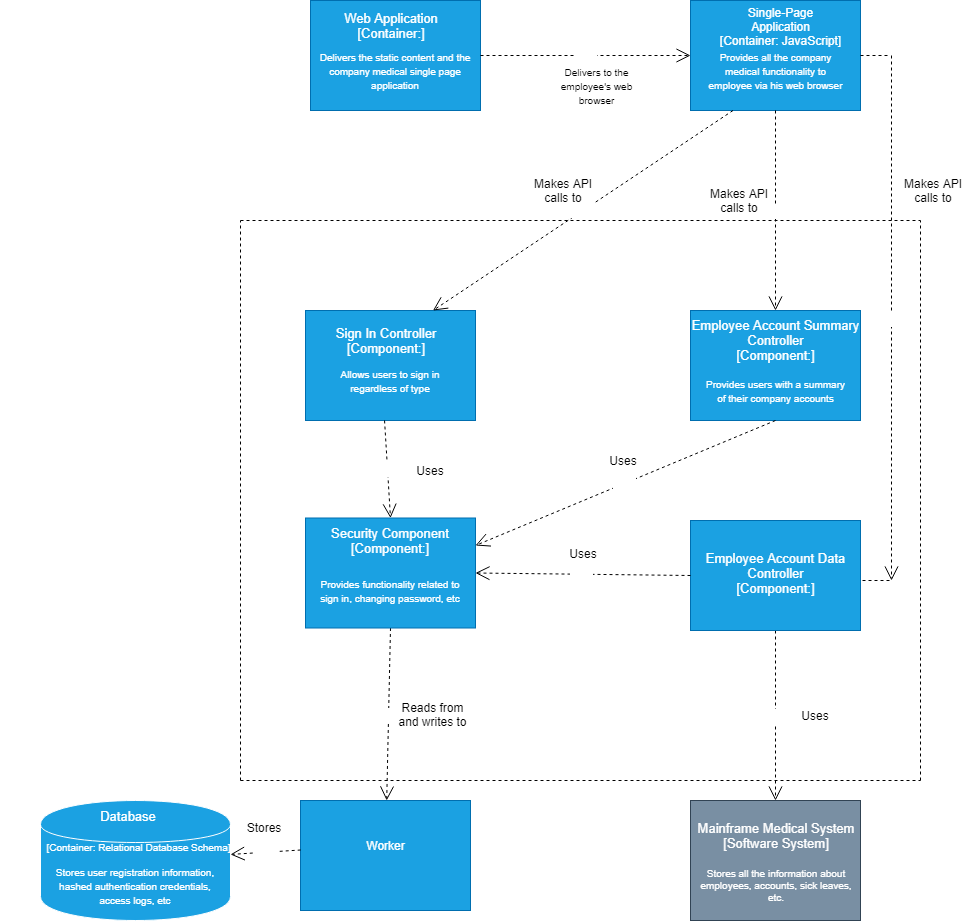

The diagram above was exported from draw.io. Its source (the exported page's mxGraphModel, read from the mxfile embedded in the PNG):
<mxGraphModel dx="2543" dy="942" grid="1" gridSize="10" guides="1" tooltips="1" connect="1" arrows="1" fold="1" page="1" pageScale="1" pageWidth="850" pageHeight="1100" math="0" shadow="0">
  <root>
    <mxCell id="HL2cK0d6g7ABv9OWsh5L-0" />
    <mxCell id="HL2cK0d6g7ABv9OWsh5L-1" parent="HL2cK0d6g7ABv9OWsh5L-0" />
    <mxCell id="HL2cK0d6g7ABv9OWsh5L-3" value="" style="rounded=0;whiteSpace=wrap;html=1;fillColor=#1ba1e2;strokeColor=#006EAF;fontColor=#ffffff;" parent="HL2cK0d6g7ABv9OWsh5L-1" vertex="1">
      <mxGeometry x="330" y="330" width="170" height="110" as="geometry" />
    </mxCell>
    <mxCell id="HL2cK0d6g7ABv9OWsh5L-4" value="" style="rounded=0;whiteSpace=wrap;html=1;fillColor=#798FA3;strokeColor=#314354;fontColor=#ffffff;" parent="HL2cK0d6g7ABv9OWsh5L-1" vertex="1">
      <mxGeometry x="330" y="820" width="170" height="120" as="geometry" />
    </mxCell>
    <mxCell id="HL2cK0d6g7ABv9OWsh5L-8" value="Mainframe Medical System&lt;br&gt;[Software System]" style="text;html=1;strokeColor=none;fillColor=none;align=center;verticalAlign=middle;whiteSpace=wrap;rounded=0;shadow=0;fontSize=13;fontColor=#FFFFFF;" parent="HL2cK0d6g7ABv9OWsh5L-1" vertex="1">
      <mxGeometry x="330" y="835" width="170" height="40" as="geometry" />
    </mxCell>
    <mxCell id="HL2cK0d6g7ABv9OWsh5L-9" value="Stores all the information about employees, accounts, sick leaves, etc." style="text;html=1;strokeColor=none;fillColor=none;align=center;verticalAlign=middle;whiteSpace=wrap;rounded=0;shadow=0;fontSize=10;fontColor=#FFFFFF;" parent="HL2cK0d6g7ABv9OWsh5L-1" vertex="1">
      <mxGeometry x="335.5" y="880" width="160" height="50" as="geometry" />
    </mxCell>
    <mxCell id="HL2cK0d6g7ABv9OWsh5L-17" value="" style="rounded=0;whiteSpace=wrap;html=1;fillColor=#1ba1e2;strokeColor=#006EAF;fontColor=#ffffff;" parent="HL2cK0d6g7ABv9OWsh5L-1" vertex="1">
      <mxGeometry x="-60" y="820" width="170" height="110" as="geometry" />
    </mxCell>
    <mxCell id="HL2cK0d6g7ABv9OWsh5L-18" value="" style="rounded=0;whiteSpace=wrap;html=1;fillColor=#1ba1e2;strokeColor=#006EAF;fontColor=#ffffff;" parent="HL2cK0d6g7ABv9OWsh5L-1" vertex="1">
      <mxGeometry x="330" y="20" width="170" height="110" as="geometry" />
    </mxCell>
    <mxCell id="HL2cK0d6g7ABv9OWsh5L-19" value="" style="rounded=0;whiteSpace=wrap;html=1;fillColor=#1ba1e2;strokeColor=#006EAF;fontColor=#ffffff;" parent="HL2cK0d6g7ABv9OWsh5L-1" vertex="1">
      <mxGeometry x="-50" y="20" width="170" height="110" as="geometry" />
    </mxCell>
    <mxCell id="HL2cK0d6g7ABv9OWsh5L-20" value="" style="shape=cylinder;whiteSpace=wrap;html=1;boundedLbl=1;backgroundOutline=1;strokeColor=#FFFFFF;fillColor=#1BA1E2;" parent="HL2cK0d6g7ABv9OWsh5L-1" vertex="1">
      <mxGeometry x="-320" y="820" width="190" height="120" as="geometry" />
    </mxCell>
    <mxCell id="HL2cK0d6g7ABv9OWsh5L-21" value="&lt;font color=&quot;#ffffff&quot; style=&quot;font-size: 13px&quot;&gt;Web Application&lt;br&gt;[Container:]&lt;/font&gt;" style="text;html=1;strokeColor=none;fillColor=none;align=center;verticalAlign=middle;whiteSpace=wrap;rounded=0;" parent="HL2cK0d6g7ABv9OWsh5L-1" vertex="1">
      <mxGeometry x="-50" y="30" width="160" height="30" as="geometry" />
    </mxCell>
    <mxCell id="HL2cK0d6g7ABv9OWsh5L-22" value="&lt;span style=&quot;font-size: 13px&quot;&gt;&lt;font color=&quot;#ffffff&quot;&gt;Database&lt;/font&gt;&lt;/span&gt;" style="text;html=1;strokeColor=none;fillColor=none;align=center;verticalAlign=middle;whiteSpace=wrap;rounded=0;" parent="HL2cK0d6g7ABv9OWsh5L-1" vertex="1">
      <mxGeometry x="-360" y="820" width="255" height="30" as="geometry" />
    </mxCell>
    <mxCell id="HL2cK0d6g7ABv9OWsh5L-23" value="&lt;font color=&quot;#ffffff&quot;&gt;Worker&lt;/font&gt;" style="text;html=1;strokeColor=none;fillColor=none;align=center;verticalAlign=middle;whiteSpace=wrap;rounded=0;" parent="HL2cK0d6g7ABv9OWsh5L-1" vertex="1">
      <mxGeometry x="-4.5" y="855" width="59" height="20" as="geometry" />
    </mxCell>
    <mxCell id="HL2cK0d6g7ABv9OWsh5L-25" value="&lt;font color=&quot;#ffffff&quot;&gt;Single-Page Application&lt;br&gt;[Container: JavaScript]&lt;/font&gt;" style="text;html=1;strokeColor=none;fillColor=none;align=center;verticalAlign=middle;whiteSpace=wrap;rounded=0;" parent="HL2cK0d6g7ABv9OWsh5L-1" vertex="1">
      <mxGeometry x="345.5" y="30" width="150" height="20" as="geometry" />
    </mxCell>
    <mxCell id="HL2cK0d6g7ABv9OWsh5L-26" value="&lt;font color=&quot;#ffffff&quot; style=&quot;font-size: 10px&quot;&gt;&lt;br&gt;&lt;span&gt;[Container: Relational Database Schema]&lt;/span&gt;&lt;/font&gt;" style="text;html=1;strokeColor=none;fillColor=none;align=center;verticalAlign=middle;whiteSpace=wrap;rounded=0;" parent="HL2cK0d6g7ABv9OWsh5L-1" vertex="1">
      <mxGeometry x="-320" y="846.5" width="195" height="25" as="geometry" />
    </mxCell>
    <mxCell id="HL2cK0d6g7ABv9OWsh5L-27" value="" style="endArrow=none;dashed=1;html=1;" parent="HL2cK0d6g7ABv9OWsh5L-1" edge="1">
      <mxGeometry width="50" height="50" relative="1" as="geometry">
        <mxPoint x="-120" y="800" as="sourcePoint" />
        <mxPoint x="-120" y="240" as="targetPoint" />
      </mxGeometry>
    </mxCell>
    <mxCell id="HL2cK0d6g7ABv9OWsh5L-28" value="" style="endArrow=none;dashed=1;html=1;" parent="HL2cK0d6g7ABv9OWsh5L-1" edge="1">
      <mxGeometry width="50" height="50" relative="1" as="geometry">
        <mxPoint x="-120" y="800" as="sourcePoint" />
        <mxPoint x="560" y="800" as="targetPoint" />
      </mxGeometry>
    </mxCell>
    <mxCell id="HL2cK0d6g7ABv9OWsh5L-29" value="" style="endArrow=none;dashed=1;html=1;" parent="HL2cK0d6g7ABv9OWsh5L-1" edge="1">
      <mxGeometry width="50" height="50" relative="1" as="geometry">
        <mxPoint x="560" y="800" as="sourcePoint" />
        <mxPoint x="560" y="240" as="targetPoint" />
      </mxGeometry>
    </mxCell>
    <mxCell id="HL2cK0d6g7ABv9OWsh5L-30" value="" style="endArrow=none;dashed=1;html=1;" parent="HL2cK0d6g7ABv9OWsh5L-1" edge="1">
      <mxGeometry width="50" height="50" relative="1" as="geometry">
        <mxPoint x="-120" y="240" as="sourcePoint" />
        <mxPoint x="560" y="240" as="targetPoint" />
      </mxGeometry>
    </mxCell>
    <mxCell id="HL2cK0d6g7ABv9OWsh5L-33" value="Use" style="endArrow=open;endSize=12;dashed=1;html=1;fontSize=13;fontColor=#FFFFFF;entryX=0;entryY=0.5;entryDx=0;entryDy=0;exitX=1;exitY=0.5;exitDx=0;exitDy=0;" parent="HL2cK0d6g7ABv9OWsh5L-1" source="HL2cK0d6g7ABv9OWsh5L-19" target="HL2cK0d6g7ABv9OWsh5L-18" edge="1">
      <mxGeometry width="160" relative="1" as="geometry">
        <mxPoint x="306.5" y="350" as="sourcePoint" />
        <mxPoint x="223.5" y="520" as="targetPoint" />
      </mxGeometry>
    </mxCell>
    <mxCell id="HL2cK0d6g7ABv9OWsh5L-34" value="Use" style="endArrow=open;endSize=12;dashed=1;html=1;fontSize=13;fontColor=#FFFFFF;exitX=0.5;exitY=1;exitDx=0;exitDy=0;" parent="HL2cK0d6g7ABv9OWsh5L-1" source="HL2cK0d6g7ABv9OWsh5L-18" target="HL2cK0d6g7ABv9OWsh5L-3" edge="1">
      <mxGeometry width="160" relative="1" as="geometry">
        <mxPoint x="200" y="414.5" as="sourcePoint" />
        <mxPoint x="370" y="414.5" as="targetPoint" />
      </mxGeometry>
    </mxCell>
    <mxCell id="HL2cK0d6g7ABv9OWsh5L-35" value="Use" style="endArrow=open;endSize=12;dashed=1;html=1;fontSize=13;fontColor=#FFFFFF;exitX=0.5;exitY=1;exitDx=0;exitDy=0;" parent="HL2cK0d6g7ABv9OWsh5L-1" source="HL2cK0d6g7ABv9OWsh5L-55" target="HL2cK0d6g7ABv9OWsh5L-17" edge="1">
      <mxGeometry width="160" relative="1" as="geometry">
        <mxPoint x="350" y="627" as="sourcePoint" />
        <mxPoint x="520" y="627" as="targetPoint" />
      </mxGeometry>
    </mxCell>
    <mxCell id="HL2cK0d6g7ABv9OWsh5L-36" value="Use" style="endArrow=open;endSize=12;dashed=1;html=1;fontSize=13;fontColor=#FFFFFF;exitX=0.001;exitY=0.45;exitDx=0;exitDy=0;exitPerimeter=0;" parent="HL2cK0d6g7ABv9OWsh5L-1" source="HL2cK0d6g7ABv9OWsh5L-17" target="HL2cK0d6g7ABv9OWsh5L-20" edge="1">
      <mxGeometry width="160" relative="1" as="geometry">
        <mxPoint x="-100" y="860" as="sourcePoint" />
        <mxPoint x="300" y="560" as="targetPoint" />
      </mxGeometry>
    </mxCell>
    <mxCell id="HL2cK0d6g7ABv9OWsh5L-38" value="&lt;font color=&quot;#ffffff&quot; style=&quot;font-size: 10px&quot;&gt;Delivers the static content and the company medical single page application&lt;/font&gt;" style="text;html=1;strokeColor=none;fillColor=none;align=center;verticalAlign=middle;whiteSpace=wrap;rounded=0;" parent="HL2cK0d6g7ABv9OWsh5L-1" vertex="1">
      <mxGeometry x="-55" y="80" width="180" height="20" as="geometry" />
    </mxCell>
    <mxCell id="HL2cK0d6g7ABv9OWsh5L-39" value="&lt;font style=&quot;font-size: 10px&quot;&gt;Delivers to the employee's web browser&lt;/font&gt;" style="text;html=1;strokeColor=none;fillColor=none;align=center;verticalAlign=middle;whiteSpace=wrap;rounded=0;" parent="HL2cK0d6g7ABv9OWsh5L-1" vertex="1">
      <mxGeometry x="198.5" y="95" width="75" height="20" as="geometry" />
    </mxCell>
    <mxCell id="HL2cK0d6g7ABv9OWsh5L-40" value="&lt;font style=&quot;font-size: 10px&quot; color=&quot;#ffffff&quot;&gt;Provides all the company medical functionality to employee via his web browser&lt;/font&gt;" style="text;html=1;strokeColor=none;fillColor=none;align=center;verticalAlign=middle;whiteSpace=wrap;rounded=0;" parent="HL2cK0d6g7ABv9OWsh5L-1" vertex="1">
      <mxGeometry x="345.5" y="80" width="139" height="20" as="geometry" />
    </mxCell>
    <mxCell id="HL2cK0d6g7ABv9OWsh5L-41" value="Makes API calls to" style="text;html=1;strokeColor=none;fillColor=none;align=center;verticalAlign=middle;whiteSpace=wrap;rounded=0;" parent="HL2cK0d6g7ABv9OWsh5L-1" vertex="1">
      <mxGeometry x="345.5" y="210" width="66" height="20" as="geometry" />
    </mxCell>
    <mxCell id="HL2cK0d6g7ABv9OWsh5L-43" value="Reads from and writes to" style="text;html=1;strokeColor=none;fillColor=none;align=center;verticalAlign=middle;whiteSpace=wrap;rounded=0;" parent="HL2cK0d6g7ABv9OWsh5L-1" vertex="1">
      <mxGeometry x="35" y="724" width="75" height="20" as="geometry" />
    </mxCell>
    <mxCell id="HL2cK0d6g7ABv9OWsh5L-44" value="Stores" style="text;html=1;strokeColor=none;fillColor=none;align=center;verticalAlign=middle;whiteSpace=wrap;rounded=0;" parent="HL2cK0d6g7ABv9OWsh5L-1" vertex="1">
      <mxGeometry x="-135" y="835" width="75" height="24" as="geometry" />
    </mxCell>
    <mxCell id="HL2cK0d6g7ABv9OWsh5L-45" value="&lt;font color=&quot;#ffffff&quot; style=&quot;font-size: 10px&quot;&gt;Stores user registration information, hashed authentication credentials, access logs, etc&lt;/font&gt;" style="text;html=1;strokeColor=none;fillColor=none;align=center;verticalAlign=middle;whiteSpace=wrap;rounded=0;" parent="HL2cK0d6g7ABv9OWsh5L-1" vertex="1">
      <mxGeometry x="-313" y="890" width="176" height="30" as="geometry" />
    </mxCell>
    <mxCell id="HL2cK0d6g7ABv9OWsh5L-46" value="Use" style="endArrow=open;endSize=12;dashed=1;html=1;fontSize=13;fontColor=#FFFFFF;exitX=0.5;exitY=1;exitDx=0;exitDy=0;" parent="HL2cK0d6g7ABv9OWsh5L-1" source="HL2cK0d6g7ABv9OWsh5L-54" target="HL2cK0d6g7ABv9OWsh5L-4" edge="1">
      <mxGeometry width="160" relative="1" as="geometry">
        <mxPoint x="600" y="550" as="sourcePoint" />
        <mxPoint x="601.1851851851852" y="630" as="targetPoint" />
      </mxGeometry>
    </mxCell>
    <mxCell id="HL2cK0d6g7ABv9OWsh5L-47" value="Uses&lt;br&gt;" style="text;html=1;strokeColor=none;fillColor=none;align=center;verticalAlign=middle;whiteSpace=wrap;rounded=0;" parent="HL2cK0d6g7ABv9OWsh5L-1" vertex="1">
      <mxGeometry x="424.5" y="725" width="60" height="20" as="geometry" />
    </mxCell>
    <mxCell id="HL2cK0d6g7ABv9OWsh5L-53" value="" style="rounded=0;whiteSpace=wrap;html=1;fillColor=#1ba1e2;strokeColor=#006EAF;fontColor=#ffffff;" parent="HL2cK0d6g7ABv9OWsh5L-1" vertex="1">
      <mxGeometry x="-55" y="330" width="170" height="110" as="geometry" />
    </mxCell>
    <mxCell id="HL2cK0d6g7ABv9OWsh5L-54" value="" style="rounded=0;whiteSpace=wrap;html=1;fillColor=#1ba1e2;strokeColor=#006EAF;fontColor=#ffffff;" parent="HL2cK0d6g7ABv9OWsh5L-1" vertex="1">
      <mxGeometry x="330" y="540" width="170" height="110" as="geometry" />
    </mxCell>
    <mxCell id="HL2cK0d6g7ABv9OWsh5L-55" value="" style="rounded=0;whiteSpace=wrap;html=1;fillColor=#1ba1e2;strokeColor=#006EAF;fontColor=#ffffff;" parent="HL2cK0d6g7ABv9OWsh5L-1" vertex="1">
      <mxGeometry x="-55" y="537.5" width="170" height="110" as="geometry" />
    </mxCell>
    <mxCell id="mgRr4T9W1JYQGYdtVp_D-1" value="&lt;font color=&quot;#ffffff&quot; style=&quot;font-size: 13px&quot;&gt;Sign In Controller&lt;br&gt;[Component:]&lt;/font&gt;" style="text;html=1;strokeColor=none;fillColor=none;align=center;verticalAlign=middle;whiteSpace=wrap;rounded=0;" parent="HL2cK0d6g7ABv9OWsh5L-1" vertex="1">
      <mxGeometry x="-30" y="350" width="110" height="20" as="geometry" />
    </mxCell>
    <mxCell id="mgRr4T9W1JYQGYdtVp_D-2" value="&lt;font color=&quot;#ffffff&quot; style=&quot;font-size: 13px&quot;&gt;Security Component&lt;br&gt;[Component:]&lt;/font&gt;" style="text;html=1;strokeColor=none;fillColor=none;align=center;verticalAlign=middle;whiteSpace=wrap;rounded=0;" parent="HL2cK0d6g7ABv9OWsh5L-1" vertex="1">
      <mxGeometry x="-30" y="550" width="120" height="20" as="geometry" />
    </mxCell>
    <mxCell id="mgRr4T9W1JYQGYdtVp_D-3" value="&lt;font color=&quot;#ffffff&quot; style=&quot;font-size: 13px&quot;&gt;Employee Account Summary Controller&lt;br&gt;[Component:]&lt;/font&gt;" style="text;html=1;strokeColor=none;fillColor=none;align=center;verticalAlign=middle;whiteSpace=wrap;rounded=0;" parent="HL2cK0d6g7ABv9OWsh5L-1" vertex="1">
      <mxGeometry x="320.5" y="350" width="189" height="20" as="geometry" />
    </mxCell>
    <mxCell id="mgRr4T9W1JYQGYdtVp_D-4" value="&lt;font color=&quot;#ffffff&quot; style=&quot;font-size: 13px&quot;&gt;Employee Account Data Controller&lt;br&gt;[Component:]&lt;/font&gt;" style="text;html=1;strokeColor=none;fillColor=none;align=center;verticalAlign=middle;whiteSpace=wrap;rounded=0;" parent="HL2cK0d6g7ABv9OWsh5L-1" vertex="1">
      <mxGeometry x="338" y="582.5" width="155" height="20" as="geometry" />
    </mxCell>
    <mxCell id="mgRr4T9W1JYQGYdtVp_D-5" value="Use" style="endArrow=open;endSize=12;dashed=1;html=1;fontSize=13;fontColor=#FFFFFF;exitX=0.25;exitY=1;exitDx=0;exitDy=0;entryX=0.75;entryY=0;entryDx=0;entryDy=0;" parent="HL2cK0d6g7ABv9OWsh5L-1" source="HL2cK0d6g7ABv9OWsh5L-18" target="HL2cK0d6g7ABv9OWsh5L-53" edge="1">
      <mxGeometry width="160" relative="1" as="geometry">
        <mxPoint x="425" y="140" as="sourcePoint" />
        <mxPoint x="425" y="340" as="targetPoint" />
      </mxGeometry>
    </mxCell>
    <mxCell id="mgRr4T9W1JYQGYdtVp_D-6" value="Use" style="endArrow=open;endSize=12;dashed=1;html=1;fontSize=13;fontColor=#FFFFFF;exitX=0.465;exitY=1;exitDx=0;exitDy=0;exitPerimeter=0;entryX=0.5;entryY=0;entryDx=0;entryDy=0;" parent="HL2cK0d6g7ABv9OWsh5L-1" source="HL2cK0d6g7ABv9OWsh5L-53" target="HL2cK0d6g7ABv9OWsh5L-55" edge="1">
      <mxGeometry width="160" relative="1" as="geometry">
        <mxPoint x="240" y="490" as="sourcePoint" />
        <mxPoint x="260" y="650" as="targetPoint" />
      </mxGeometry>
    </mxCell>
    <mxCell id="mgRr4T9W1JYQGYdtVp_D-7" value="Use" style="endArrow=open;endSize=12;dashed=1;html=1;fontSize=13;fontColor=#FFFFFF;exitX=0;exitY=0.5;exitDx=0;exitDy=0;entryX=1;entryY=0.5;entryDx=0;entryDy=0;" parent="HL2cK0d6g7ABv9OWsh5L-1" source="HL2cK0d6g7ABv9OWsh5L-54" target="HL2cK0d6g7ABv9OWsh5L-55" edge="1">
      <mxGeometry width="160" relative="1" as="geometry">
        <mxPoint x="34.049999999999955" y="450" as="sourcePoint" />
        <mxPoint x="40" y="547.5" as="targetPoint" />
      </mxGeometry>
    </mxCell>
    <mxCell id="mgRr4T9W1JYQGYdtVp_D-8" value="Use" style="endArrow=open;endSize=12;dashed=1;html=1;fontSize=13;fontColor=#FFFFFF;" parent="HL2cK0d6g7ABv9OWsh5L-1" edge="1">
      <mxGeometry width="160" relative="1" as="geometry">
        <mxPoint x="531" y="75" as="sourcePoint" />
        <mxPoint x="531" y="600" as="targetPoint" />
      </mxGeometry>
    </mxCell>
    <mxCell id="mgRr4T9W1JYQGYdtVp_D-11" value="" style="endArrow=none;dashed=1;html=1;exitX=1;exitY=0.5;exitDx=0;exitDy=0;" parent="HL2cK0d6g7ABv9OWsh5L-1" source="HL2cK0d6g7ABv9OWsh5L-18" edge="1">
      <mxGeometry width="50" height="50" relative="1" as="geometry">
        <mxPoint x="540" y="110" as="sourcePoint" />
        <mxPoint x="530" y="75" as="targetPoint" />
      </mxGeometry>
    </mxCell>
    <mxCell id="mgRr4T9W1JYQGYdtVp_D-12" value="" style="endArrow=none;dashed=1;html=1;" parent="HL2cK0d6g7ABv9OWsh5L-1" edge="1">
      <mxGeometry width="50" height="50" relative="1" as="geometry">
        <mxPoint x="502" y="600" as="sourcePoint" />
        <mxPoint x="530" y="600" as="targetPoint" />
      </mxGeometry>
    </mxCell>
    <mxCell id="mgRr4T9W1JYQGYdtVp_D-13" value="Makes API calls to" style="text;html=1;strokeColor=none;fillColor=none;align=center;verticalAlign=middle;whiteSpace=wrap;rounded=0;" parent="HL2cK0d6g7ABv9OWsh5L-1" vertex="1">
      <mxGeometry x="540" y="200" width="66" height="20" as="geometry" />
    </mxCell>
    <mxCell id="mgRr4T9W1JYQGYdtVp_D-14" value="Makes API calls to" style="text;html=1;strokeColor=none;fillColor=none;align=center;verticalAlign=middle;whiteSpace=wrap;rounded=0;" parent="HL2cK0d6g7ABv9OWsh5L-1" vertex="1">
      <mxGeometry x="170" y="200" width="66" height="20" as="geometry" />
    </mxCell>
    <mxCell id="mgRr4T9W1JYQGYdtVp_D-15" value="&lt;font color=&quot;#ffffff&quot; style=&quot;font-size: 10px&quot;&gt;Allows users to sign in regardless of type&lt;/font&gt;" style="text;html=1;strokeColor=none;fillColor=none;align=center;verticalAlign=middle;whiteSpace=wrap;rounded=0;" parent="HL2cK0d6g7ABv9OWsh5L-1" vertex="1">
      <mxGeometry x="-45" y="390" width="150" height="20" as="geometry" />
    </mxCell>
    <mxCell id="mgRr4T9W1JYQGYdtVp_D-16" value="&lt;font color=&quot;#ffffff&quot; style=&quot;font-size: 10px&quot;&gt;Provides functionality related to sign in, changing password, etc&lt;/font&gt;" style="text;html=1;strokeColor=none;fillColor=none;align=center;verticalAlign=middle;whiteSpace=wrap;rounded=0;" parent="HL2cK0d6g7ABv9OWsh5L-1" vertex="1">
      <mxGeometry x="-50" y="600" width="160" height="20" as="geometry" />
    </mxCell>
    <mxCell id="mgRr4T9W1JYQGYdtVp_D-18" value="&lt;font color=&quot;#ffffff&quot; style=&quot;font-size: 10px&quot;&gt;Provides users with a summary of their company accounts&lt;/font&gt;" style="text;html=1;strokeColor=none;fillColor=none;align=center;verticalAlign=middle;whiteSpace=wrap;rounded=0;" parent="HL2cK0d6g7ABv9OWsh5L-1" vertex="1">
      <mxGeometry x="342" y="400" width="147" height="20" as="geometry" />
    </mxCell>
    <mxCell id="mgRr4T9W1JYQGYdtVp_D-19" value="Uses" style="text;html=1;strokeColor=none;fillColor=none;align=center;verticalAlign=middle;whiteSpace=wrap;rounded=0;" parent="HL2cK0d6g7ABv9OWsh5L-1" vertex="1">
      <mxGeometry x="50" y="480" width="40" height="20" as="geometry" />
    </mxCell>
    <mxCell id="mgRr4T9W1JYQGYdtVp_D-20" value="Uses" style="text;html=1;strokeColor=none;fillColor=none;align=center;verticalAlign=middle;whiteSpace=wrap;rounded=0;" parent="HL2cK0d6g7ABv9OWsh5L-1" vertex="1">
      <mxGeometry x="203" y="563" width="40" height="20" as="geometry" />
    </mxCell>
    <mxCell id="4Mbom6g40C95Y3t2qXEu-1" value="Use" style="endArrow=open;endSize=12;dashed=1;html=1;fontSize=13;fontColor=#FFFFFF;exitX=0.5;exitY=1;exitDx=0;exitDy=0;entryX=1;entryY=0.25;entryDx=0;entryDy=0;" edge="1" parent="HL2cK0d6g7ABv9OWsh5L-1" source="HL2cK0d6g7ABv9OWsh5L-3" target="HL2cK0d6g7ABv9OWsh5L-55">
      <mxGeometry width="160" relative="1" as="geometry">
        <mxPoint x="340" y="605" as="sourcePoint" />
        <mxPoint x="125" y="602.5" as="targetPoint" />
      </mxGeometry>
    </mxCell>
    <mxCell id="4Mbom6g40C95Y3t2qXEu-2" value="Uses" style="text;html=1;strokeColor=none;fillColor=none;align=center;verticalAlign=middle;whiteSpace=wrap;rounded=0;" vertex="1" parent="HL2cK0d6g7ABv9OWsh5L-1">
      <mxGeometry x="243" y="470" width="40" height="20" as="geometry" />
    </mxCell>
  </root>
</mxGraphModel>